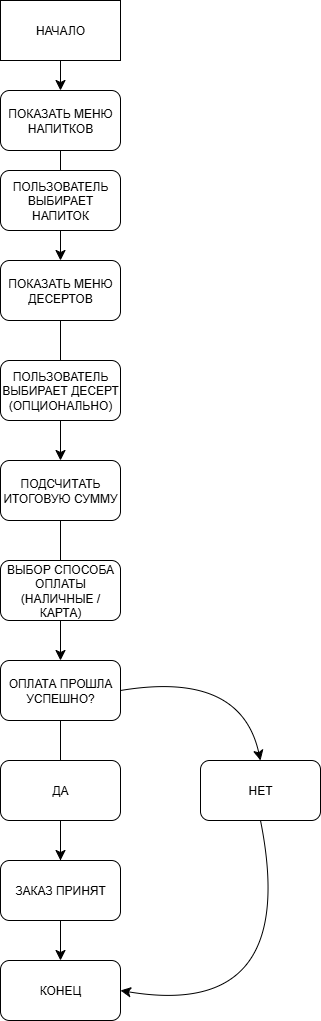

The diagram above was exported from draw.io. Its source (the exported page's mxGraphModel, read from the mxfile embedded in the PNG):
<mxGraphModel dx="1426" dy="837" grid="1" gridSize="10" guides="1" tooltips="1" connect="1" arrows="1" fold="1" page="1" pageScale="1" pageWidth="827" pageHeight="1169" math="0" shadow="0">
  <root>
    <mxCell id="0" />
    <mxCell id="1" parent="0" />
    <mxCell id="A-4_vhA9ThjGgIAnODI8-1" value="НАЧАЛО" style="rounded=0;whiteSpace=wrap;html=1;" vertex="1" parent="1">
      <mxGeometry x="280" y="40" width="120" height="60" as="geometry" />
    </mxCell>
    <mxCell id="A-4_vhA9ThjGgIAnODI8-16" value="" style="edgeStyle=none;curved=1;rounded=0;orthogonalLoop=1;jettySize=auto;html=1;fontSize=12;startSize=8;endSize=8;" edge="1" parent="1" source="A-4_vhA9ThjGgIAnODI8-2" target="A-4_vhA9ThjGgIAnODI8-4">
      <mxGeometry relative="1" as="geometry" />
    </mxCell>
    <mxCell id="A-4_vhA9ThjGgIAnODI8-2" value="ПОКАЗАТЬ МЕНЮ НАПИТКОВ" style="rounded=1;whiteSpace=wrap;html=1;" vertex="1" parent="1">
      <mxGeometry x="280" y="130" width="120" height="60" as="geometry" />
    </mxCell>
    <mxCell id="A-4_vhA9ThjGgIAnODI8-3" value="ПОЛЬЗОВАТЕЛЬ ВЫБИРАЕТ НАПИТОК" style="rounded=1;whiteSpace=wrap;html=1;" vertex="1" parent="1">
      <mxGeometry x="280" y="210" width="120" height="60" as="geometry" />
    </mxCell>
    <mxCell id="A-4_vhA9ThjGgIAnODI8-17" value="" style="edgeStyle=none;curved=1;rounded=0;orthogonalLoop=1;jettySize=auto;html=1;fontSize=12;startSize=8;endSize=8;" edge="1" parent="1" source="A-4_vhA9ThjGgIAnODI8-4" target="A-4_vhA9ThjGgIAnODI8-6">
      <mxGeometry relative="1" as="geometry" />
    </mxCell>
    <mxCell id="A-4_vhA9ThjGgIAnODI8-4" value="ПОКАЗАТЬ МЕНЮ ДЕСЕРТОВ" style="rounded=1;whiteSpace=wrap;html=1;" vertex="1" parent="1">
      <mxGeometry x="280" y="300" width="120" height="60" as="geometry" />
    </mxCell>
    <mxCell id="A-4_vhA9ThjGgIAnODI8-5" value="ПОЛЬЗОВАТЕЛЬ ВЫБИРАЕТ ДЕСЕРТ (ОПЦИОНАЛЬНО)" style="rounded=1;whiteSpace=wrap;html=1;" vertex="1" parent="1">
      <mxGeometry x="280" y="400" width="120" height="60" as="geometry" />
    </mxCell>
    <mxCell id="A-4_vhA9ThjGgIAnODI8-18" value="" style="edgeStyle=none;curved=1;rounded=0;orthogonalLoop=1;jettySize=auto;html=1;fontSize=12;startSize=8;endSize=8;" edge="1" parent="1" source="A-4_vhA9ThjGgIAnODI8-6" target="A-4_vhA9ThjGgIAnODI8-8">
      <mxGeometry relative="1" as="geometry" />
    </mxCell>
    <mxCell id="A-4_vhA9ThjGgIAnODI8-6" value="ПОДСЧИТАТЬ ИТОГОВУЮ СУММУ" style="rounded=1;whiteSpace=wrap;html=1;" vertex="1" parent="1">
      <mxGeometry x="280" y="500" width="120" height="60" as="geometry" />
    </mxCell>
    <mxCell id="A-4_vhA9ThjGgIAnODI8-7" value="ВЫБОР СПОСОБА ОПЛАТЫ (НАЛИЧНЫЕ / КАРТА)" style="rounded=1;whiteSpace=wrap;html=1;" vertex="1" parent="1">
      <mxGeometry x="280" y="600" width="120" height="60" as="geometry" />
    </mxCell>
    <mxCell id="A-4_vhA9ThjGgIAnODI8-20" value="" style="edgeStyle=none;curved=1;rounded=0;orthogonalLoop=1;jettySize=auto;html=1;fontSize=12;startSize=8;endSize=8;" edge="1" parent="1" source="A-4_vhA9ThjGgIAnODI8-8" target="A-4_vhA9ThjGgIAnODI8-10">
      <mxGeometry relative="1" as="geometry" />
    </mxCell>
    <mxCell id="A-4_vhA9ThjGgIAnODI8-8" value="ОПЛАТА ПРОШЛА УСПЕШНО?" style="rounded=1;whiteSpace=wrap;html=1;" vertex="1" parent="1">
      <mxGeometry x="280" y="700" width="120" height="60" as="geometry" />
    </mxCell>
    <mxCell id="A-4_vhA9ThjGgIAnODI8-19" value="" style="edgeStyle=none;curved=1;rounded=0;orthogonalLoop=1;jettySize=auto;html=1;fontSize=12;startSize=8;endSize=8;" edge="1" parent="1" source="A-4_vhA9ThjGgIAnODI8-9" target="A-4_vhA9ThjGgIAnODI8-11">
      <mxGeometry relative="1" as="geometry" />
    </mxCell>
    <mxCell id="A-4_vhA9ThjGgIAnODI8-9" value="ДА" style="rounded=1;whiteSpace=wrap;html=1;" vertex="1" parent="1">
      <mxGeometry x="280" y="800" width="120" height="60" as="geometry" />
    </mxCell>
    <mxCell id="A-4_vhA9ThjGgIAnODI8-10" value="ЗАКАЗ ПРИНЯТ" style="rounded=1;whiteSpace=wrap;html=1;" vertex="1" parent="1">
      <mxGeometry x="280" y="900" width="120" height="60" as="geometry" />
    </mxCell>
    <mxCell id="A-4_vhA9ThjGgIAnODI8-11" value="КОНЕЦ" style="rounded=1;whiteSpace=wrap;html=1;" vertex="1" parent="1">
      <mxGeometry x="280" y="1000" width="120" height="60" as="geometry" />
    </mxCell>
    <mxCell id="A-4_vhA9ThjGgIAnODI8-15" value="" style="endArrow=classic;html=1;rounded=0;fontSize=12;startSize=8;endSize=8;curved=1;exitX=0.5;exitY=1;exitDx=0;exitDy=0;entryX=0.5;entryY=0;entryDx=0;entryDy=0;" edge="1" parent="1" source="A-4_vhA9ThjGgIAnODI8-1" target="A-4_vhA9ThjGgIAnODI8-2">
      <mxGeometry width="50" height="50" relative="1" as="geometry">
        <mxPoint x="340" y="260" as="sourcePoint" />
        <mxPoint x="390" y="210" as="targetPoint" />
      </mxGeometry>
    </mxCell>
    <mxCell id="A-4_vhA9ThjGgIAnODI8-21" value="НЕТ" style="rounded=1;whiteSpace=wrap;html=1;" vertex="1" parent="1">
      <mxGeometry x="480" y="800" width="120" height="60" as="geometry" />
    </mxCell>
    <mxCell id="A-4_vhA9ThjGgIAnODI8-22" value="" style="endArrow=classic;html=1;rounded=0;fontSize=12;startSize=8;endSize=8;curved=1;exitX=0.5;exitY=1;exitDx=0;exitDy=0;entryX=1;entryY=0.5;entryDx=0;entryDy=0;" edge="1" parent="1" source="A-4_vhA9ThjGgIAnODI8-21" target="A-4_vhA9ThjGgIAnODI8-11">
      <mxGeometry width="50" height="50" relative="1" as="geometry">
        <mxPoint x="340" y="660" as="sourcePoint" />
        <mxPoint x="390" y="610" as="targetPoint" />
        <Array as="points">
          <mxPoint x="580" y="1060" />
        </Array>
      </mxGeometry>
    </mxCell>
    <mxCell id="A-4_vhA9ThjGgIAnODI8-23" value="" style="endArrow=classic;html=1;rounded=0;fontSize=12;startSize=8;endSize=8;curved=1;exitX=1;exitY=0.5;exitDx=0;exitDy=0;entryX=0.5;entryY=0;entryDx=0;entryDy=0;" edge="1" parent="1" source="A-4_vhA9ThjGgIAnODI8-8" target="A-4_vhA9ThjGgIAnODI8-21">
      <mxGeometry width="50" height="50" relative="1" as="geometry">
        <mxPoint x="340" y="660" as="sourcePoint" />
        <mxPoint x="390" y="610" as="targetPoint" />
        <Array as="points">
          <mxPoint x="520" y="710" />
        </Array>
      </mxGeometry>
    </mxCell>
  </root>
</mxGraphModel>